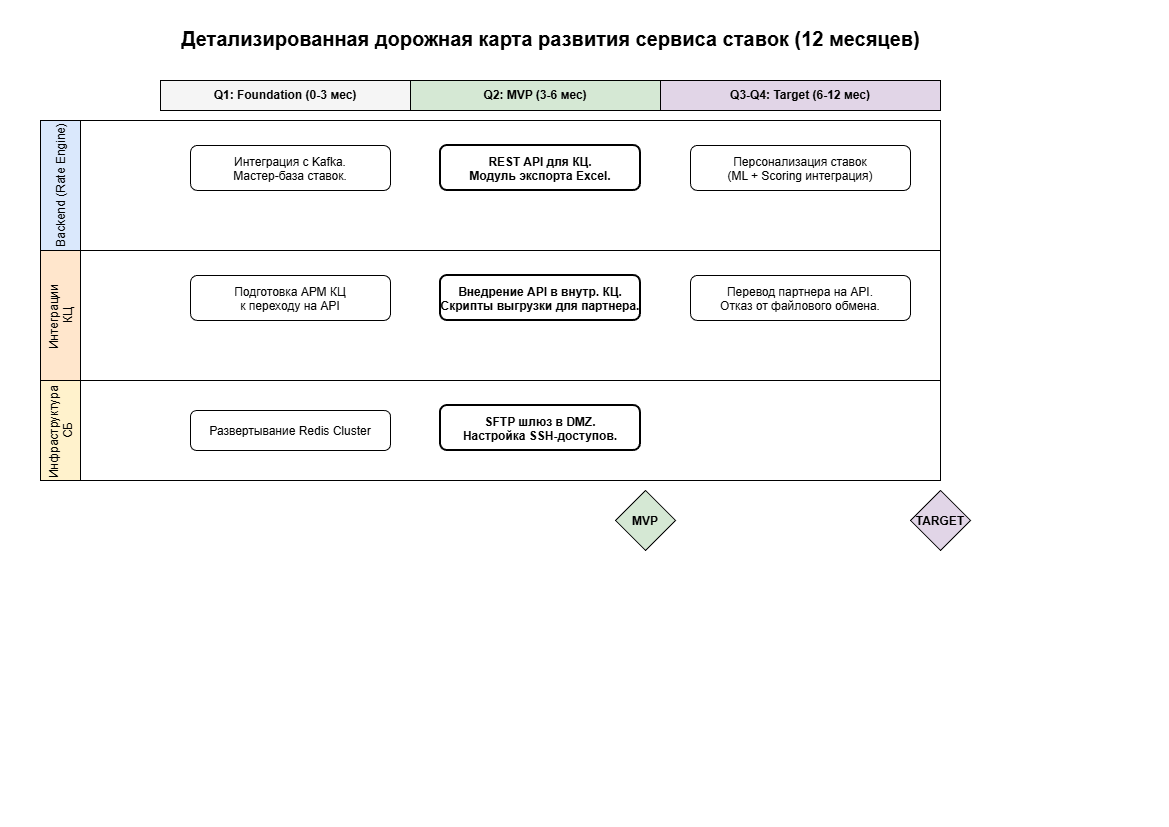

The diagram above was exported from draw.io. Its source (the exported page's mxGraphModel, read from the mxfile embedded in the PNG):
<mxGraphModel dx="2066" dy="1111" grid="1" gridSize="10" guides="1" tooltips="1" connect="1" arrows="1" fold="1" page="1" pageScale="1" pageWidth="1169" pageHeight="827" background="#ffffff" math="0" shadow="0">
  <root>
    <mxCell id="0" />
    <mxCell id="1" parent="0" />
    <mxCell id="title" parent="1" style="text;html=1;align=center;fontSize=20;fontStyle=1" value="Детализированная дорожная карта развития сервиса ставок (12 месяцев)" vertex="1">
      <mxGeometry height="40" width="900" x="100" y="20" as="geometry" />
    </mxCell>
    <mxCell id="h1" parent="1" style="rounded=0;whiteSpace=wrap;html=1;fillColor=#f5f5f5;fontStyle=1" value="Q1: Foundation (0-3 мес)" vertex="1">
      <mxGeometry height="30" width="250" x="160" y="80" as="geometry" />
    </mxCell>
    <mxCell id="h2" parent="1" style="rounded=0;whiteSpace=wrap;html=1;fillColor=#d5e8d4;fontStyle=1" value="Q2: MVP (3-6 мес)" vertex="1">
      <mxGeometry height="30" width="250" x="410" y="80" as="geometry" />
    </mxCell>
    <mxCell id="h3" parent="1" style="rounded=0;whiteSpace=wrap;html=1;fillColor=#e1d5e7;fontStyle=1" value="Q3-Q4: Target (6-12 мес)" vertex="1">
      <mxGeometry height="30" width="280" x="660" y="80" as="geometry" />
    </mxCell>
    <mxCell id="swim1" parent="1" style="shape=swimlane;horizontal=0;fillColor=#dae8fc;" value="Backend (Rate Engine)" vertex="1">
      <mxGeometry height="130" width="900" x="40" y="120" as="geometry" />
    </mxCell>
    <mxCell id="b1" parent="swim1" style="rounded=1;fillColor=#ffffff;" value="Интеграция с Kafka.&#10;Мастер-база ставок." vertex="1">
      <mxGeometry height="45" width="200" x="150" y="25" as="geometry" />
    </mxCell>
    <mxCell id="b2" parent="swim1" style="rounded=1;fillColor=#ffffff;fontStyle=1;strokeWidth=2" value="REST API для КЦ.&#10;Модуль экспорта Excel." vertex="1">
      <mxGeometry height="45" width="200" x="400" y="25" as="geometry" />
    </mxCell>
    <mxCell id="b3" parent="swim1" style="rounded=1;fillColor=#ffffff;" value="Персонализация ставок&#10;(ML + Scoring интеграция)" vertex="1">
      <mxGeometry height="45" width="220" x="650" y="25" as="geometry" />
    </mxCell>
    <mxCell id="swim2" parent="1" style="shape=swimlane;horizontal=0;fillColor=#ffe6cc;" value="Интеграции &#10;КЦ" vertex="1">
      <mxGeometry height="130" width="900" x="40" y="250" as="geometry" />
    </mxCell>
    <mxCell id="i1" parent="swim2" style="rounded=1;fillColor=#ffffff;" value="Подготовка АРМ КЦ&#10;к переходу на API" vertex="1">
      <mxGeometry height="45" width="200" x="150" y="25" as="geometry" />
    </mxCell>
    <mxCell id="i2" parent="swim2" style="rounded=1;fillColor=#ffffff;fontStyle=1;strokeWidth=2" value="Внедрение API в внутр. КЦ.&#10;Скрипты выгрузки для партнера." vertex="1">
      <mxGeometry height="45" width="200" x="400" y="25" as="geometry" />
    </mxCell>
    <mxCell id="i3" parent="swim2" style="rounded=1;fillColor=#ffffff;" value="Перевод партнера на API.&#10;Отказ от файлового обмена." vertex="1">
      <mxGeometry height="45" width="220" x="650" y="25" as="geometry" />
    </mxCell>
    <mxCell id="swim3" parent="1" style="shape=swimlane;horizontal=0;fillColor=#fff2cc;" value="Инфраструктура &#10;СБ" vertex="1">
      <mxGeometry height="100" width="900" x="40" y="380" as="geometry" />
    </mxCell>
    <mxCell id="s1" parent="swim3" style="rounded=1;fillColor=#ffffff;" value="Развертывание Redis Cluster" vertex="1">
      <mxGeometry height="40" width="200" x="150" y="30" as="geometry" />
    </mxCell>
    <mxCell id="s2" parent="swim3" style="rounded=1;fillColor=#ffffff;fontStyle=1;strokeWidth=2" value="SFTP шлюз в DMZ.&#10;Настройка SSH-доступов." vertex="1">
      <mxGeometry height="45" width="200" x="400" y="25" as="geometry" />
    </mxCell>
    <mxCell id="m1" parent="1" style="rhombus;fillColor=#d5e8d4;fontStyle=1" value="MVP" vertex="1">
      <mxGeometry height="60" width="60" x="615" y="490" as="geometry" />
    </mxCell>
    <mxCell id="m2" parent="1" style="rhombus;fillColor=#e1d5e7;fontStyle=1" value="TARGET" vertex="1">
      <mxGeometry height="60" width="60" x="910" y="490" as="geometry" />
    </mxCell>
  </root>
</mxGraphModel>